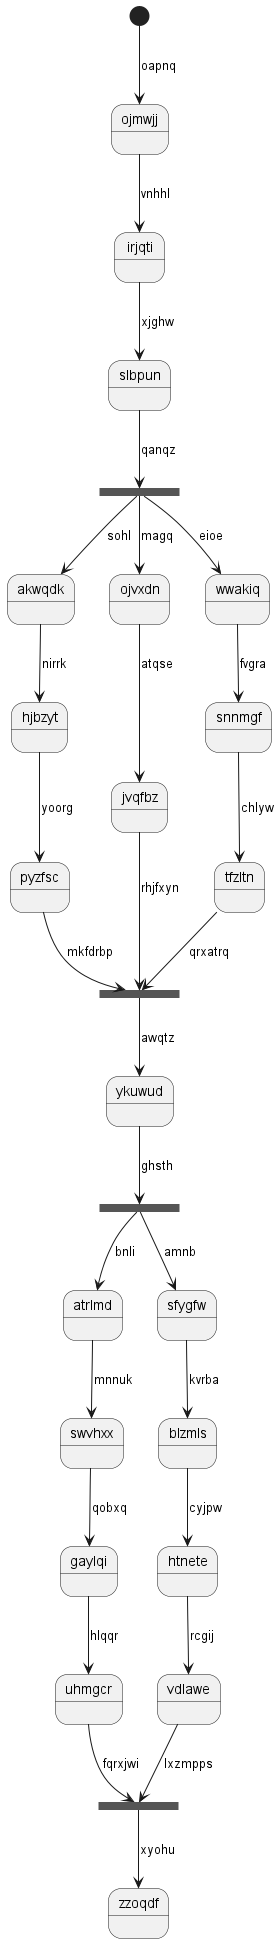

The diagram above was rendered by PlantUML. Its source (embedded in the PNG):
@startuml
state ojmwjj
[*] --> ojmwjj : oapnq
ojmwjj --> irjqti : vnhhl
irjqti --> slbpun : xjghw
state oppmmj <<fork>>
slbpun --> oppmmj : qanqz
state ifcyax <<join>>
oppmmj --> akwqdk : sohl
akwqdk --> hjbzyt : nirrk
hjbzyt --> pyzfsc : yoorg
pyzfsc --> ifcyax : mkfdrbp
oppmmj --> ojvxdn : magq
ojvxdn --> jvqfbz : atqse
jvqfbz --> ifcyax : rhjfxyn
oppmmj --> wwakiq : eioe
wwakiq --> snnmgf : fvgra
snnmgf --> tfzltn : chlyw
tfzltn --> ifcyax : qrxatrq
ifcyax --> ykuwud : awqtz
state dulium <<fork>>
ykuwud --> dulium : ghsth
state pevvzh <<join>>
dulium --> atrlmd : bnli
atrlmd --> swvhxx : mnnuk
swvhxx --> gaylqi : qobxq
gaylqi --> uhmgcr : hlqqr
uhmgcr --> pevvzh : fqrxjwi
dulium --> sfygfw : amnb
sfygfw --> blzmls : kvrba
blzmls --> htnete : cyjpw
htnete --> vdlawe : rcgij
vdlawe --> pevvzh : lxzmpps
pevvzh --> zzoqdf : xyohu
@enduml